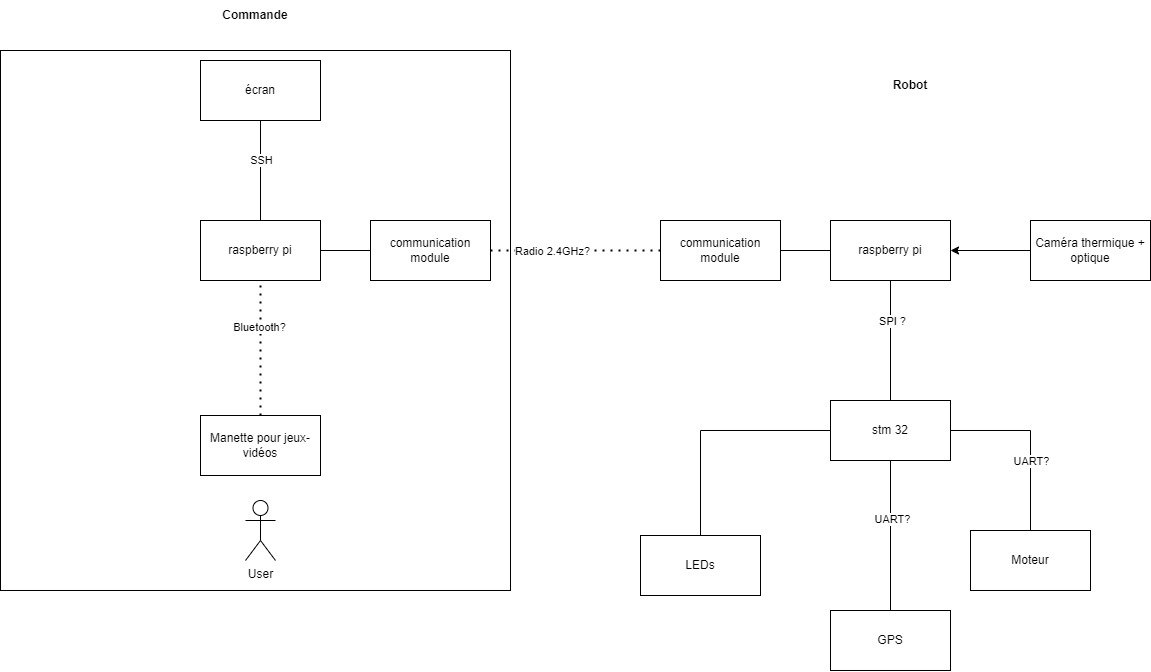

The diagram above was exported from draw.io. Its source (the exported page's mxGraphModel, read from the mxfile embedded in the PNG):
<mxGraphModel dx="2307" dy="866" grid="1" gridSize="10" guides="1" tooltips="1" connect="1" arrows="1" fold="1" page="1" pageScale="1" pageWidth="827" pageHeight="1169" math="0" shadow="0">
  <root>
    <mxCell id="0" />
    <mxCell id="1" parent="0" />
    <mxCell id="x_IbMZ-A1QlWfsGTu1xI-4" value="" style="rounded=0;whiteSpace=wrap;html=1;" parent="1" vertex="1">
      <mxGeometry x="-160" y="150" width="510" height="540" as="geometry" />
    </mxCell>
    <mxCell id="LLAk9-l9rbbWqs7SBLsQ-1" value="écran" style="rounded=0;whiteSpace=wrap;html=1;" parent="1" vertex="1">
      <mxGeometry x="40" y="160" width="120" height="60" as="geometry" />
    </mxCell>
    <mxCell id="LLAk9-l9rbbWqs7SBLsQ-2" value="raspberry pi" style="rounded=0;whiteSpace=wrap;html=1;" parent="1" vertex="1">
      <mxGeometry x="40" y="320" width="120" height="60" as="geometry" />
    </mxCell>
    <mxCell id="LLAk9-l9rbbWqs7SBLsQ-3" value="" style="endArrow=none;html=1;rounded=0;exitX=1;exitY=0.5;exitDx=0;exitDy=0;entryX=0;entryY=0.5;entryDx=0;entryDy=0;" parent="1" source="LLAk9-l9rbbWqs7SBLsQ-2" target="LLAk9-l9rbbWqs7SBLsQ-4" edge="1">
      <mxGeometry width="50" height="50" relative="1" as="geometry">
        <mxPoint x="390" y="460" as="sourcePoint" />
        <mxPoint x="240" y="350" as="targetPoint" />
      </mxGeometry>
    </mxCell>
    <mxCell id="LLAk9-l9rbbWqs7SBLsQ-4" value="communication module" style="rounded=0;whiteSpace=wrap;html=1;" parent="1" vertex="1">
      <mxGeometry x="210" y="320" width="120" height="60" as="geometry" />
    </mxCell>
    <mxCell id="LLAk9-l9rbbWqs7SBLsQ-21" value="" style="endArrow=none;html=1;rounded=0;exitX=0.5;exitY=0;exitDx=0;exitDy=0;entryX=0.5;entryY=1;entryDx=0;entryDy=0;" parent="1" source="LLAk9-l9rbbWqs7SBLsQ-2" target="LLAk9-l9rbbWqs7SBLsQ-1" edge="1">
      <mxGeometry width="50" height="50" relative="1" as="geometry">
        <mxPoint x="390" y="450" as="sourcePoint" />
        <mxPoint x="440" y="400" as="targetPoint" />
      </mxGeometry>
    </mxCell>
    <mxCell id="LLAk9-l9rbbWqs7SBLsQ-22" value="SSH" style="edgeLabel;html=1;align=center;verticalAlign=middle;resizable=0;points=[];" parent="LLAk9-l9rbbWqs7SBLsQ-21" vertex="1" connectable="0">
      <mxGeometry x="-0.24" y="4" relative="1" as="geometry">
        <mxPoint x="4" y="-22" as="offset" />
      </mxGeometry>
    </mxCell>
    <mxCell id="LLAk9-l9rbbWqs7SBLsQ-25" value="User" style="shape=umlActor;verticalLabelPosition=bottom;verticalAlign=top;html=1;outlineConnect=0;" parent="1" vertex="1">
      <mxGeometry x="85" y="600" width="30" height="60" as="geometry" />
    </mxCell>
    <mxCell id="LLAk9-l9rbbWqs7SBLsQ-29" value="Manette pour jeux-vidéos" style="rounded=0;whiteSpace=wrap;html=1;" parent="1" vertex="1">
      <mxGeometry x="40" y="515" width="120" height="60" as="geometry" />
    </mxCell>
    <mxCell id="LLAk9-l9rbbWqs7SBLsQ-5" value="communication module" style="rounded=0;whiteSpace=wrap;html=1;movable=1;resizable=1;rotatable=1;deletable=1;editable=1;connectable=1;" parent="1" vertex="1">
      <mxGeometry x="500" y="320" width="120" height="60" as="geometry" />
    </mxCell>
    <mxCell id="LLAk9-l9rbbWqs7SBLsQ-6" value="raspberry pi" style="rounded=0;whiteSpace=wrap;html=1;movable=1;resizable=1;rotatable=1;deletable=1;editable=1;connectable=1;" parent="1" vertex="1">
      <mxGeometry x="670" y="320" width="120" height="60" as="geometry" />
    </mxCell>
    <mxCell id="LLAk9-l9rbbWqs7SBLsQ-7" value="" style="endArrow=none;html=1;rounded=0;entryX=0;entryY=0.5;entryDx=0;entryDy=0;exitX=1;exitY=0.5;exitDx=0;exitDy=0;movable=1;resizable=1;rotatable=1;deletable=1;editable=1;connectable=1;" parent="1" source="LLAk9-l9rbbWqs7SBLsQ-5" target="LLAk9-l9rbbWqs7SBLsQ-6" edge="1">
      <mxGeometry width="50" height="50" relative="1" as="geometry">
        <mxPoint x="500" y="450" as="sourcePoint" />
        <mxPoint x="550" y="400" as="targetPoint" />
      </mxGeometry>
    </mxCell>
    <mxCell id="LLAk9-l9rbbWqs7SBLsQ-11" value="" style="endArrow=none;html=1;rounded=0;exitX=0.5;exitY=0;exitDx=0;exitDy=0;entryX=0.5;entryY=1;entryDx=0;entryDy=0;movable=1;resizable=1;rotatable=1;deletable=1;editable=1;connectable=1;" parent="1" source="LLAk9-l9rbbWqs7SBLsQ-8" target="LLAk9-l9rbbWqs7SBLsQ-6" edge="1">
      <mxGeometry width="50" height="50" relative="1" as="geometry">
        <mxPoint x="500" y="450" as="sourcePoint" />
        <mxPoint x="550" y="400" as="targetPoint" />
      </mxGeometry>
    </mxCell>
    <mxCell id="LLAk9-l9rbbWqs7SBLsQ-20" value="SPI ?" style="edgeLabel;html=1;align=center;verticalAlign=middle;resizable=1;points=[];movable=1;rotatable=1;deletable=1;editable=1;connectable=1;" parent="LLAk9-l9rbbWqs7SBLsQ-11" vertex="1" connectable="0">
      <mxGeometry x="0.3333" y="-1" relative="1" as="geometry">
        <mxPoint as="offset" />
      </mxGeometry>
    </mxCell>
    <mxCell id="LLAk9-l9rbbWqs7SBLsQ-19" value="" style="group;movable=1;resizable=1;rotatable=1;deletable=1;editable=1;connectable=1;" parent="1" vertex="1" connectable="0">
      <mxGeometry x="480" y="500" width="450" height="270" as="geometry" />
    </mxCell>
    <mxCell id="LLAk9-l9rbbWqs7SBLsQ-8" value="stm 32" style="rounded=0;whiteSpace=wrap;html=1;movable=1;resizable=1;rotatable=1;deletable=1;editable=1;connectable=1;" parent="LLAk9-l9rbbWqs7SBLsQ-19" vertex="1">
      <mxGeometry x="190" width="120" height="60" as="geometry" />
    </mxCell>
    <mxCell id="LLAk9-l9rbbWqs7SBLsQ-9" value="LEDs" style="rounded=0;whiteSpace=wrap;html=1;movable=1;resizable=1;rotatable=1;deletable=1;editable=1;connectable=1;" parent="LLAk9-l9rbbWqs7SBLsQ-19" vertex="1">
      <mxGeometry y="135" width="120" height="60" as="geometry" />
    </mxCell>
    <mxCell id="LLAk9-l9rbbWqs7SBLsQ-12" value="GPS" style="rounded=0;whiteSpace=wrap;html=1;movable=1;resizable=1;rotatable=1;deletable=1;editable=1;connectable=1;" parent="LLAk9-l9rbbWqs7SBLsQ-19" vertex="1">
      <mxGeometry x="190" y="210" width="120" height="60" as="geometry" />
    </mxCell>
    <mxCell id="LLAk9-l9rbbWqs7SBLsQ-13" value="Moteur" style="rounded=0;whiteSpace=wrap;html=1;movable=1;resizable=1;rotatable=1;deletable=1;editable=1;connectable=1;" parent="LLAk9-l9rbbWqs7SBLsQ-19" vertex="1">
      <mxGeometry x="330" y="130" width="120" height="60" as="geometry" />
    </mxCell>
    <mxCell id="LLAk9-l9rbbWqs7SBLsQ-14" value="" style="endArrow=none;html=1;rounded=0;exitX=0.5;exitY=0;exitDx=0;exitDy=0;entryX=0.5;entryY=1;entryDx=0;entryDy=0;movable=1;resizable=1;rotatable=1;deletable=1;editable=1;connectable=1;" parent="LLAk9-l9rbbWqs7SBLsQ-19" source="LLAk9-l9rbbWqs7SBLsQ-12" target="LLAk9-l9rbbWqs7SBLsQ-8" edge="1">
      <mxGeometry width="50" height="50" relative="1" as="geometry">
        <mxPoint x="20" y="30" as="sourcePoint" />
        <mxPoint x="70" y="-20" as="targetPoint" />
      </mxGeometry>
    </mxCell>
    <mxCell id="LLAk9-l9rbbWqs7SBLsQ-17" value="UART?" style="edgeLabel;html=1;align=center;verticalAlign=middle;resizable=1;points=[];movable=1;rotatable=1;deletable=1;editable=1;connectable=1;" parent="LLAk9-l9rbbWqs7SBLsQ-14" vertex="1" connectable="0">
      <mxGeometry x="0.2267" y="-1" relative="1" as="geometry">
        <mxPoint as="offset" />
      </mxGeometry>
    </mxCell>
    <mxCell id="LLAk9-l9rbbWqs7SBLsQ-15" value="" style="endArrow=none;html=1;rounded=0;exitX=0.5;exitY=0;exitDx=0;exitDy=0;entryX=1;entryY=0.5;entryDx=0;entryDy=0;movable=1;resizable=1;rotatable=1;deletable=1;editable=1;connectable=1;" parent="LLAk9-l9rbbWqs7SBLsQ-19" source="LLAk9-l9rbbWqs7SBLsQ-13" target="LLAk9-l9rbbWqs7SBLsQ-8" edge="1">
      <mxGeometry width="50" height="50" relative="1" as="geometry">
        <mxPoint x="20" y="30" as="sourcePoint" />
        <mxPoint x="400" y="20" as="targetPoint" />
        <Array as="points">
          <mxPoint x="390" y="30" />
        </Array>
      </mxGeometry>
    </mxCell>
    <mxCell id="LLAk9-l9rbbWqs7SBLsQ-16" value="UART?" style="edgeLabel;html=1;align=center;verticalAlign=middle;resizable=1;points=[];movable=1;rotatable=1;deletable=1;editable=1;connectable=1;" parent="LLAk9-l9rbbWqs7SBLsQ-15" vertex="1" connectable="0">
      <mxGeometry x="-0.2222" relative="1" as="geometry">
        <mxPoint as="offset" />
      </mxGeometry>
    </mxCell>
    <mxCell id="LLAk9-l9rbbWqs7SBLsQ-31" value="" style="endArrow=none;html=1;rounded=0;entryX=0;entryY=0.5;entryDx=0;entryDy=0;exitX=0.5;exitY=0;exitDx=0;exitDy=0;movable=1;resizable=1;rotatable=1;deletable=1;editable=1;connectable=1;" parent="LLAk9-l9rbbWqs7SBLsQ-19" source="LLAk9-l9rbbWqs7SBLsQ-9" target="LLAk9-l9rbbWqs7SBLsQ-8" edge="1">
      <mxGeometry width="50" height="50" relative="1" as="geometry">
        <mxPoint x="110" y="120" as="sourcePoint" />
        <mxPoint x="-40" y="-50" as="targetPoint" />
        <Array as="points">
          <mxPoint x="60" y="30" />
        </Array>
      </mxGeometry>
    </mxCell>
    <mxCell id="LLAk9-l9rbbWqs7SBLsQ-32" value="" style="endArrow=none;dashed=1;html=1;dashPattern=1 3;strokeWidth=2;rounded=0;exitX=1;exitY=0.5;exitDx=0;exitDy=0;entryX=0;entryY=0.5;entryDx=0;entryDy=0;" parent="1" source="LLAk9-l9rbbWqs7SBLsQ-4" target="LLAk9-l9rbbWqs7SBLsQ-5" edge="1">
      <mxGeometry width="50" height="50" relative="1" as="geometry">
        <mxPoint x="390" y="500" as="sourcePoint" />
        <mxPoint x="490" y="440" as="targetPoint" />
      </mxGeometry>
    </mxCell>
    <mxCell id="LLAk9-l9rbbWqs7SBLsQ-35" value="Radio 2.4GHz?" style="edgeLabel;html=1;align=center;verticalAlign=middle;resizable=0;points=[];" parent="LLAk9-l9rbbWqs7SBLsQ-32" vertex="1" connectable="0">
      <mxGeometry x="-0.2706" relative="1" as="geometry">
        <mxPoint as="offset" />
      </mxGeometry>
    </mxCell>
    <mxCell id="LLAk9-l9rbbWqs7SBLsQ-33" value="" style="endArrow=none;dashed=1;html=1;dashPattern=1 3;strokeWidth=2;rounded=0;exitX=0.5;exitY=0;exitDx=0;exitDy=0;entryX=0.5;entryY=1;entryDx=0;entryDy=0;" parent="1" source="LLAk9-l9rbbWqs7SBLsQ-29" target="LLAk9-l9rbbWqs7SBLsQ-2" edge="1">
      <mxGeometry width="50" height="50" relative="1" as="geometry">
        <mxPoint x="390" y="500" as="sourcePoint" />
        <mxPoint x="440" y="450" as="targetPoint" />
      </mxGeometry>
    </mxCell>
    <mxCell id="LLAk9-l9rbbWqs7SBLsQ-34" value="Bluetooth?" style="edgeLabel;html=1;align=center;verticalAlign=middle;resizable=0;points=[];" parent="LLAk9-l9rbbWqs7SBLsQ-33" vertex="1" connectable="0">
      <mxGeometry x="0.3037" y="2" relative="1" as="geometry">
        <mxPoint as="offset" />
      </mxGeometry>
    </mxCell>
    <mxCell id="x_IbMZ-A1QlWfsGTu1xI-2" value="&lt;b&gt;Robot&lt;/b&gt;" style="text;html=1;strokeColor=none;fillColor=none;align=center;verticalAlign=middle;whiteSpace=wrap;rounded=0;" parent="1" vertex="1">
      <mxGeometry x="720" y="170" width="60" height="30" as="geometry" />
    </mxCell>
    <mxCell id="x_IbMZ-A1QlWfsGTu1xI-3" value="&lt;b&gt;Commande&lt;/b&gt;" style="text;html=1;strokeColor=none;fillColor=none;align=center;verticalAlign=middle;whiteSpace=wrap;rounded=0;" parent="1" vertex="1">
      <mxGeometry x="45" y="100" width="100" height="30" as="geometry" />
    </mxCell>
    <mxCell id="4rTzXHNEGAGXEzf_Jh_C-4" style="edgeStyle=orthogonalEdgeStyle;rounded=0;orthogonalLoop=1;jettySize=auto;html=1;entryX=1;entryY=0.5;entryDx=0;entryDy=0;" parent="1" source="4rTzXHNEGAGXEzf_Jh_C-1" target="LLAk9-l9rbbWqs7SBLsQ-6" edge="1">
      <mxGeometry relative="1" as="geometry" />
    </mxCell>
    <mxCell id="4rTzXHNEGAGXEzf_Jh_C-1" value="Caméra thermique + optique" style="whiteSpace=wrap;html=1;rounded=0;" parent="1" vertex="1">
      <mxGeometry x="870" y="320" width="120" height="60" as="geometry" />
    </mxCell>
  </root>
</mxGraphModel>